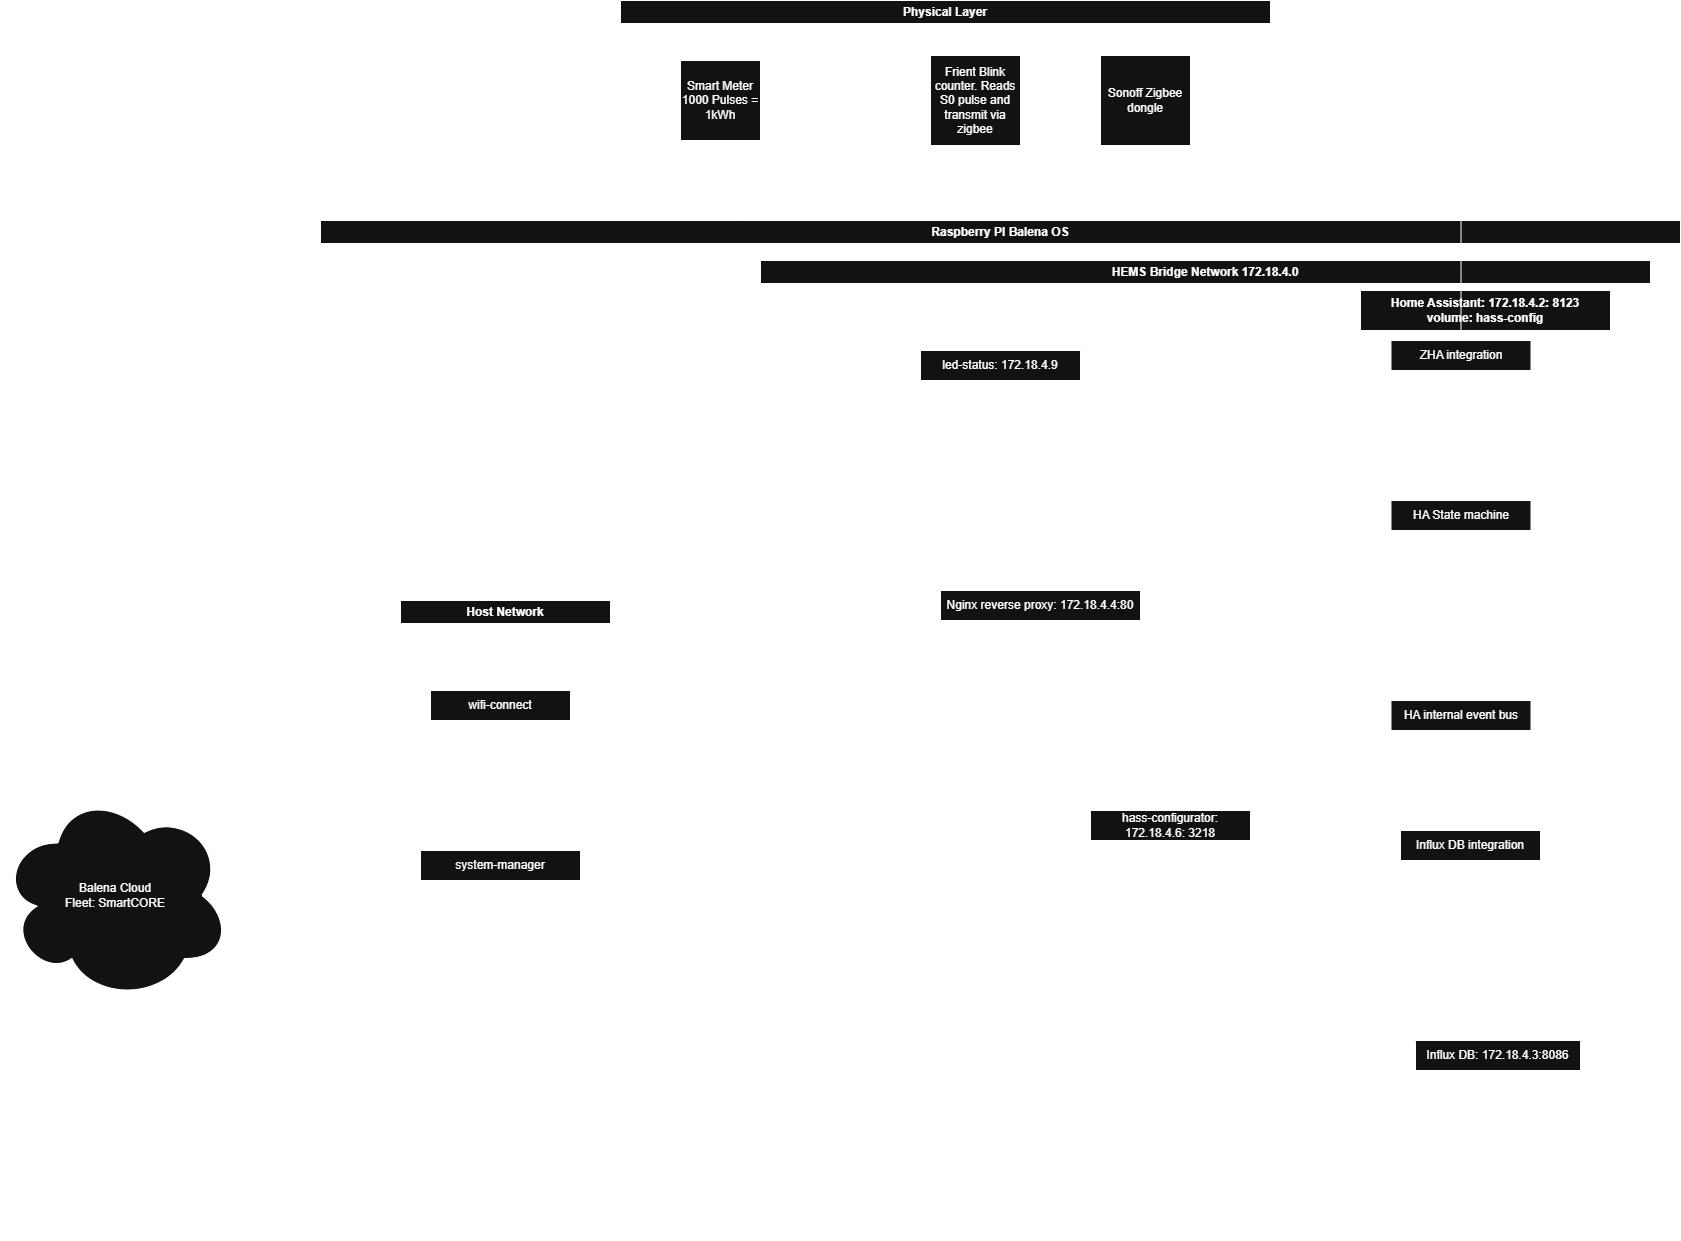

The diagram above was exported from draw.io. Its source (the exported page's mxGraphModel, read from the mxfile embedded in the PNG):
<mxGraphModel dx="3582" dy="2648" grid="1" gridSize="10" guides="1" tooltips="1" connect="1" arrows="1" fold="1" page="1" pageScale="1" pageWidth="827" pageHeight="1169" math="0" shadow="0">
  <root>
    <mxCell id="0" />
    <mxCell id="1" parent="0" />
    <mxCell id="2" parent="1" style="swimlane;whiteSpace=wrap;html=1;startSize=23;" value="Physical Layer" vertex="1">
      <mxGeometry height="190" width="650" x="280" y="5550" as="geometry" />
    </mxCell>
    <mxCell id="3" edge="1" parent="2" source="4" style="edgeStyle=orthogonalEdgeStyle;rounded=0;orthogonalLoop=1;jettySize=auto;html=1;" target="6" value="">
      <mxGeometry relative="1" as="geometry" />
    </mxCell>
    <mxCell id="4" parent="2" style="whiteSpace=wrap;html=1;aspect=fixed;" value="Smart Meter&lt;div&gt;1000 Pulses = 1kWh&lt;/div&gt;" vertex="1">
      <mxGeometry height="80" width="80" x="60" y="60" as="geometry" />
    </mxCell>
    <mxCell id="5" edge="1" parent="2" source="6" style="edgeStyle=orthogonalEdgeStyle;rounded=0;orthogonalLoop=1;jettySize=auto;html=1;" target="7" value="">
      <mxGeometry relative="1" as="geometry" />
    </mxCell>
    <mxCell id="6" parent="2" style="whiteSpace=wrap;html=1;aspect=fixed;" value="Frient Blink counter. Reads S0 pulse and transmit via zigbee" vertex="1">
      <mxGeometry height="90" width="90" x="310" y="55" as="geometry" />
    </mxCell>
    <mxCell id="7" parent="2" style="whiteSpace=wrap;html=1;aspect=fixed;" value="Sonoff Zigbee dongle" vertex="1">
      <mxGeometry height="90" width="90" x="480" y="55" as="geometry" />
    </mxCell>
    <mxCell id="8" parent="1" style="swimlane;whiteSpace=wrap;html=1;" value="Raspberry PI Balena OS" vertex="1">
      <mxGeometry height="1020" width="1360" x="-20" y="5770" as="geometry" />
    </mxCell>
    <mxCell id="9" parent="8" style="swimlane;fontStyle=0;childLayout=stackLayout;horizontal=1;startSize=30;horizontalStack=0;resizeParent=1;resizeParentMax=0;resizeLast=0;collapsible=1;marginBottom=0;whiteSpace=wrap;html=1;" value="Influx DB:&amp;nbsp;&lt;span style=&quot;text-align: left;&quot;&gt;172.18.4.3:8086&lt;/span&gt;" vertex="1">
      <mxGeometry height="90" width="165" x="1095" y="820" as="geometry" />
    </mxCell>
    <mxCell id="10" parent="9" style="text;strokeColor=none;fillColor=none;align=left;verticalAlign=middle;spacingLeft=4;spacingRight=4;overflow=hidden;points=[[0,0.5],[1,0.5]];portConstraint=eastwest;rotatable=0;whiteSpace=wrap;html=1;" value="org=hems&lt;div&gt;bucket=home_assistant&lt;/div&gt;" vertex="1">
      <mxGeometry height="30" width="165" y="30" as="geometry" />
    </mxCell>
    <mxCell id="11" parent="9" style="text;strokeColor=none;fillColor=none;align=left;verticalAlign=middle;spacingLeft=4;spacingRight=4;overflow=hidden;points=[[0,0.5],[1,0.5]];portConstraint=eastwest;rotatable=0;whiteSpace=wrap;html=1;" value="volume: influxdb-data" vertex="1">
      <mxGeometry height="30" width="165" y="60" as="geometry" />
    </mxCell>
    <mxCell id="12" edge="1" parent="8" source="15" style="edgeStyle=orthogonalEdgeStyle;rounded=0;orthogonalLoop=1;jettySize=auto;html=1;">
      <mxGeometry relative="1" as="geometry">
        <mxPoint x="1150" y="820" as="targetPoint" />
      </mxGeometry>
    </mxCell>
    <mxCell id="13" parent="8" style="swimlane;whiteSpace=wrap;html=1;" value="HEMS Bridge Network 172.18.4.0" vertex="1">
      <mxGeometry height="950" width="890" x="440" y="40" as="geometry" />
    </mxCell>
    <mxCell id="14" parent="13" style="swimlane;whiteSpace=wrap;html=1;startSize=40;" value="Home Assistant: 172.18.4.2: 8123&lt;div&gt;volume: hass-config&lt;/div&gt;" vertex="1">
      <mxGeometry height="680" width="250" x="600" y="30" as="geometry" />
    </mxCell>
    <mxCell id="15" parent="14" style="swimlane;fontStyle=0;childLayout=stackLayout;horizontal=1;startSize=30;horizontalStack=0;resizeParent=1;resizeParentMax=0;resizeLast=0;collapsible=1;marginBottom=0;whiteSpace=wrap;html=1;" value="Influx DB integration" vertex="1">
      <mxGeometry height="90" width="140" x="40" y="540" as="geometry" />
    </mxCell>
    <mxCell id="16" parent="15" style="text;strokeColor=none;fillColor=none;align=left;verticalAlign=middle;spacingLeft=4;spacingRight=4;overflow=hidden;points=[[0,0.5],[1,0.5]];portConstraint=eastwest;rotatable=0;whiteSpace=wrap;html=1;" value="host: 172.18.4.3: 8086" vertex="1">
      <mxGeometry height="30" width="140" y="30" as="geometry" />
    </mxCell>
    <mxCell id="17" parent="15" style="text;strokeColor=none;fillColor=none;align=left;verticalAlign=middle;spacingLeft=4;spacingRight=4;overflow=hidden;points=[[0,0.5],[1,0.5]];portConstraint=eastwest;rotatable=0;whiteSpace=wrap;html=1;" value="include domains [sensor]" vertex="1">
      <mxGeometry height="30" width="140" y="60" as="geometry" />
    </mxCell>
    <mxCell id="18" edge="1" parent="14" source="19" style="edgeStyle=orthogonalEdgeStyle;rounded=0;orthogonalLoop=1;jettySize=auto;html=1;entryX=0.5;entryY=0;entryDx=0;entryDy=0;" target="23">
      <mxGeometry relative="1" as="geometry" />
    </mxCell>
    <mxCell id="19" parent="14" style="swimlane;fontStyle=0;childLayout=stackLayout;horizontal=1;startSize=30;horizontalStack=0;resizeParent=1;resizeParentMax=0;resizeLast=0;collapsible=1;marginBottom=0;whiteSpace=wrap;html=1;" value="ZHA integration" vertex="1">
      <mxGeometry height="90" width="140" x="30.5" y="50" as="geometry" />
    </mxCell>
    <mxCell id="20" parent="19" style="text;strokeColor=none;fillColor=none;align=left;verticalAlign=middle;spacingLeft=4;spacingRight=4;overflow=hidden;points=[[0,0.5],[1,0.5]];portConstraint=eastwest;rotatable=0;whiteSpace=wrap;html=1;" value="No MQTT in this path" vertex="1">
      <mxGeometry height="30" width="140" y="30" as="geometry" />
    </mxCell>
    <mxCell id="21" parent="19" style="text;strokeColor=none;fillColor=none;align=left;verticalAlign=middle;spacingLeft=4;spacingRight=4;overflow=hidden;points=[[0,0.5],[1,0.5]];portConstraint=eastwest;rotatable=0;whiteSpace=wrap;html=1;" value="Decodes EZSP -&amp;gt; Zigbee clusters" vertex="1">
      <mxGeometry height="30" width="140" y="60" as="geometry" />
    </mxCell>
    <mxCell id="22" edge="1" parent="14" source="23" style="edgeStyle=orthogonalEdgeStyle;rounded=0;orthogonalLoop=1;jettySize=auto;html=1;entryX=0.5;entryY=0;entryDx=0;entryDy=0;" target="26">
      <mxGeometry relative="1" as="geometry" />
    </mxCell>
    <mxCell id="23" parent="14" style="swimlane;fontStyle=0;childLayout=stackLayout;horizontal=1;startSize=30;horizontalStack=0;resizeParent=1;resizeParentMax=0;resizeLast=0;collapsible=1;marginBottom=0;whiteSpace=wrap;html=1;" value="HA State machine" vertex="1">
      <mxGeometry height="90" width="140" x="30.5" y="210" as="geometry" />
    </mxCell>
    <mxCell id="24" parent="23" style="text;strokeColor=none;fillColor=none;align=left;verticalAlign=middle;spacingLeft=4;spacingRight=4;overflow=hidden;points=[[0,0.5],[1,0.5]];portConstraint=eastwest;rotatable=0;whiteSpace=wrap;html=1;" value="sensor.frient power" vertex="1">
      <mxGeometry height="30" width="140" y="30" as="geometry" />
    </mxCell>
    <mxCell id="25" parent="23" style="text;strokeColor=none;fillColor=none;align=left;verticalAlign=middle;spacingLeft=4;spacingRight=4;overflow=hidden;points=[[0,0.5],[1,0.5]];portConstraint=eastwest;rotatable=0;whiteSpace=wrap;html=1;" value="sensor.frient_energy" vertex="1">
      <mxGeometry height="30" width="140" y="60" as="geometry" />
    </mxCell>
    <mxCell id="26" parent="14" style="swimlane;fontStyle=0;childLayout=stackLayout;horizontal=1;startSize=30;horizontalStack=0;resizeParent=1;resizeParentMax=0;resizeLast=0;collapsible=1;marginBottom=0;whiteSpace=wrap;html=1;" value="HA internal event bus" vertex="1">
      <mxGeometry height="60" width="140" x="30.5" y="410" as="geometry" />
    </mxCell>
    <mxCell id="27" parent="26" style="text;strokeColor=none;fillColor=none;align=left;verticalAlign=middle;spacingLeft=4;spacingRight=4;overflow=hidden;points=[[0,0.5],[1,0.5]];portConstraint=eastwest;rotatable=0;whiteSpace=wrap;html=1;" value="Fires state_changed on every entity update" vertex="1">
      <mxGeometry height="30" width="140" y="30" as="geometry" />
    </mxCell>
    <mxCell id="28" parent="14" style="text;html=1;whiteSpace=wrap;strokeColor=none;fillColor=none;align=center;verticalAlign=middle;rounded=0;" value="create+updates sensor.*entities" vertex="1">
      <mxGeometry height="30" width="60" x="120" y="150" as="geometry" />
    </mxCell>
    <mxCell id="29" parent="14" style="text;html=1;whiteSpace=wrap;strokeColor=none;fillColor=none;align=center;verticalAlign=middle;rounded=0;" value="fires state_changed for every update" vertex="1">
      <mxGeometry height="30" width="60" x="120" y="340" as="geometry" />
    </mxCell>
    <mxCell id="30" edge="1" parent="14" source="26" style="edgeStyle=orthogonalEdgeStyle;rounded=0;orthogonalLoop=1;jettySize=auto;html=1;entryX=0.438;entryY=0.003;entryDx=0;entryDy=0;entryPerimeter=0;" target="15">
      <mxGeometry relative="1" as="geometry" />
    </mxCell>
    <mxCell id="31" parent="14" style="text;html=1;whiteSpace=wrap;strokeColor=none;fillColor=none;align=center;verticalAlign=middle;rounded=0;" value="delivers event&amp;nbsp;&lt;div&gt;domain=sensor&amp;nbsp;&lt;/div&gt;&lt;div&gt;passes filter&lt;/div&gt;" vertex="1">
      <mxGeometry height="30" width="60" x="120" y="490" as="geometry" />
    </mxCell>
    <mxCell id="32" edge="1" parent="13" source="33" style="edgeStyle=orthogonalEdgeStyle;rounded=0;orthogonalLoop=1;jettySize=auto;html=1;">
      <mxGeometry relative="1" as="geometry">
        <mxPoint x="600" y="395" as="targetPoint" />
      </mxGeometry>
    </mxCell>
    <mxCell id="33" parent="13" style="swimlane;fontStyle=0;childLayout=stackLayout;horizontal=1;startSize=30;horizontalStack=0;resizeParent=1;resizeParentMax=0;resizeLast=0;collapsible=1;marginBottom=0;whiteSpace=wrap;html=1;" value="Nginx reverse proxy: 172.18.4.4:80" vertex="1">
      <mxGeometry height="130" width="200" x="180" y="330" as="geometry" />
    </mxCell>
    <mxCell id="34" parent="13" style="swimlane;fontStyle=0;childLayout=stackLayout;horizontal=1;startSize=30;horizontalStack=0;resizeParent=1;resizeParentMax=0;resizeLast=0;collapsible=1;marginBottom=0;whiteSpace=wrap;html=1;" value="hass-configurator: 172.18.4.6: 3218" vertex="1">
      <mxGeometry height="130" width="160" x="330" y="550" as="geometry" />
    </mxCell>
    <mxCell id="35" parent="34" style="text;strokeColor=none;fillColor=none;align=left;verticalAlign=middle;spacingLeft=4;spacingRight=4;overflow=hidden;points=[[0,0.5],[1,0.5]];portConstraint=eastwest;rotatable=0;whiteSpace=wrap;html=1;" value="Needed for updating HA configuration after deployment since HA is running in its own container. Basically its browser based file editor for HA" vertex="1">
      <mxGeometry height="100" width="160" y="30" as="geometry" />
    </mxCell>
    <mxCell id="36" edge="1" parent="13" source="33" style="edgeStyle=orthogonalEdgeStyle;rounded=0;orthogonalLoop=1;jettySize=auto;html=1;entryX=0.336;entryY=0.001;entryDx=0;entryDy=0;entryPerimeter=0;exitX=0.75;exitY=1;exitDx=0;exitDy=0;" target="34">
      <mxGeometry relative="1" as="geometry" />
    </mxCell>
    <mxCell id="37" parent="13" style="text;html=1;whiteSpace=wrap;strokeColor=none;fillColor=none;align=center;verticalAlign=middle;rounded=0;" value="HTTP POST&lt;div&gt;Authorisation: INFLUX TOKEN&lt;/div&gt;" vertex="1">
      <mxGeometry height="30" width="120" x="701" y="730" as="geometry" />
    </mxCell>
    <mxCell id="38" edge="1" parent="13" source="39" style="edgeStyle=orthogonalEdgeStyle;rounded=0;orthogonalLoop=1;jettySize=auto;html=1;">
      <mxGeometry relative="1" as="geometry">
        <mxPoint x="600" y="165" as="targetPoint" />
      </mxGeometry>
    </mxCell>
    <mxCell id="39" parent="13" style="swimlane;fontStyle=0;childLayout=stackLayout;horizontal=1;startSize=30;horizontalStack=0;resizeParent=1;resizeParentMax=0;resizeLast=0;collapsible=1;marginBottom=0;whiteSpace=wrap;html=1;" value="led-status: 172.18.4.9" vertex="1">
      <mxGeometry height="150" width="160" x="160" y="90" as="geometry" />
    </mxCell>
    <mxCell id="40" parent="39" style="text;html=1;whiteSpace=wrap;strokeColor=none;fillColor=none;align=center;verticalAlign=middle;rounded=0;" value="Uses the hass-config volume of HA and monitors HA logs. Currently doesn't do anything else" vertex="1">
      <mxGeometry height="120" width="160" y="30" as="geometry" />
    </mxCell>
    <mxCell id="41" edge="1" parent="8" source="33" style="edgeStyle=orthogonalEdgeStyle;rounded=0;orthogonalLoop=1;jettySize=auto;html=1;">
      <mxGeometry relative="1" as="geometry">
        <Array as="points">
          <mxPoint x="690" y="865" />
        </Array>
        <mxPoint x="1095" y="865" as="targetPoint" />
      </mxGeometry>
    </mxCell>
    <mxCell id="42" parent="8" style="swimlane;whiteSpace=wrap;html=1;" value="Host Network" vertex="1">
      <mxGeometry height="450" width="210" x="80" y="380" as="geometry" />
    </mxCell>
    <mxCell id="43" parent="42" style="swimlane;fontStyle=0;childLayout=stackLayout;horizontal=1;startSize=30;horizontalStack=0;resizeParent=1;resizeParentMax=0;resizeLast=0;collapsible=1;marginBottom=0;whiteSpace=wrap;html=1;" value="wifi-connect" vertex="1">
      <mxGeometry height="110" width="140" x="30" y="90" as="geometry" />
    </mxCell>
    <mxCell id="44" parent="42" style="swimlane;fontStyle=0;childLayout=stackLayout;horizontal=1;startSize=30;horizontalStack=0;resizeParent=1;resizeParentMax=0;resizeLast=0;collapsible=1;marginBottom=0;whiteSpace=wrap;html=1;" value="system-manager" vertex="1">
      <mxGeometry height="90" width="160" x="20" y="250" as="geometry" />
    </mxCell>
    <mxCell id="45" edge="1" parent="44" source="46" style="edgeStyle=orthogonalEdgeStyle;rounded=0;orthogonalLoop=1;jettySize=auto;html=1;">
      <mxGeometry relative="1" as="geometry">
        <mxPoint x="330" y="45" as="targetPoint" />
      </mxGeometry>
    </mxCell>
    <mxCell id="46" parent="44" style="text;strokeColor=none;fillColor=none;align=left;verticalAlign=middle;spacingLeft=4;spacingRight=4;overflow=hidden;points=[[0,0.5],[1,0.5]];portConstraint=eastwest;rotatable=0;whiteSpace=wrap;html=1;" value="Restart HA on new releases" vertex="1">
      <mxGeometry height="30" width="160" y="30" as="geometry" />
    </mxCell>
    <mxCell id="47" parent="44" style="text;strokeColor=none;fillColor=none;align=left;verticalAlign=middle;spacingLeft=4;spacingRight=4;overflow=hidden;points=[[0,0.5],[1,0.5]];portConstraint=eastwest;rotatable=0;whiteSpace=wrap;html=1;" value="Reboot if internet down after 30 mins" vertex="1">
      <mxGeometry height="30" width="160" y="60" as="geometry" />
    </mxCell>
    <mxCell id="48" parent="8" style="text;html=1;whiteSpace=wrap;strokeColor=none;fillColor=none;align=center;verticalAlign=middle;rounded=0;" value="ip table rules for various containers" vertex="1">
      <mxGeometry height="30" width="100" x="310" y="645" as="geometry" />
    </mxCell>
    <mxCell id="49" edge="1" parent="1" source="7" style="edgeStyle=orthogonalEdgeStyle;rounded=0;orthogonalLoop=1;jettySize=auto;html=1;entryX=0.5;entryY=0;entryDx=0;entryDy=0;" target="19">
      <mxGeometry relative="1" as="geometry" />
    </mxCell>
    <mxCell id="50" parent="1" style="text;html=1;whiteSpace=wrap;strokeColor=none;fillColor=none;align=center;verticalAlign=middle;rounded=0;" value="Single source of truth to access all the containers from devises connected to the network" vertex="1">
      <mxGeometry height="80" width="180" x="610" y="6180" as="geometry" />
    </mxCell>
    <mxCell id="51" parent="1" style="text;html=1;whiteSpace=wrap;strokeColor=none;fillColor=none;align=center;verticalAlign=middle;rounded=0;" value="Connects Raspberry PI to wifi if not configured while Pi setup" vertex="1">
      <mxGeometry height="40" width="120" x="100" y="6290" as="geometry" />
    </mxCell>
    <mxCell id="52" parent="1" style="ellipse;shape=cloud;whiteSpace=wrap;html=1;" value="Balena Cloud&lt;div&gt;Fleet: SmartCORE&lt;/div&gt;" vertex="1">
      <mxGeometry height="210" width="230" x="-340" y="6340" as="geometry" />
    </mxCell>
    <mxCell id="53" edge="1" parent="1" source="46" style="edgeStyle=orthogonalEdgeStyle;rounded=0;orthogonalLoop=1;jettySize=auto;html=1;entryX=0.875;entryY=0.5;entryDx=0;entryDy=0;entryPerimeter=0;" target="52">
      <mxGeometry relative="1" as="geometry" />
    </mxCell>
    <mxCell id="54" parent="1" style="text;html=1;whiteSpace=wrap;strokeColor=none;fillColor=none;align=center;verticalAlign=middle;rounded=0;" value="Balena Supervisor REST API&amp;nbsp; through API Keys" vertex="1">
      <mxGeometry height="20" width="130" x="-100" y="6410" as="geometry" />
    </mxCell>
  </root>
</mxGraphModel>